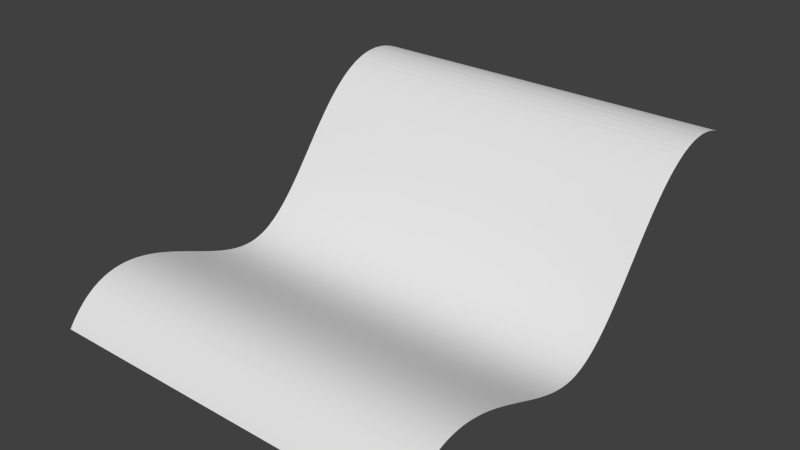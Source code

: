 # Source: pieza_surf.blend  (saved by Blender 2.82.7; exported with 4.5.12 LTS)
import bpy
from mathutils import Matrix  # noqa: F401  (used for matrix-valued properties, if any)

bpy.ops.wm.read_factory_settings(use_empty=True)
scene = bpy.context.scene
scene.name = 'Scene'

# ---- collections
col_collection_1 = bpy.data.collections.new('Collection 1'); scene.collection.children.link(col_collection_1)

# ---- world
world_world = bpy.data.worlds.new('World'); scene.world = world_world
world_world.color = (0.05088, 0.05088, 0.05088)
world_world.use_sun_shadow = False
world_world.sun_shadow_jitter_overblur = 0.0
world_world.cycles.sampling_method = 'NONE'
world_world.cycles.sample_map_resolution = 256

# ---- meshes
me_pieza3d_surf_m_no_hole = bpy.data.meshes.new('Pieza3D Surf m no hole')
me_pieza3d_surf_m_no_hole.from_pydata([(-0.105, -0.125, 0.1), (0.105, -0.125, 0.1), (-0.105, -0.123, 0.1009), (0.105, -0.123, 0.1009), (-0.105, -0.121, 0.1018), (0.105, -0.121, 0.1018), (-0.105, -0.119, 0.1026), (0.105, -0.119, 0.1026), (-0.105, -0.118, 0.1029), (0.105, -0.118, 0.1029), (-0.105, -0.117, 0.1033), (0.105, -0.117, 0.1033), (-0.105, -0.116, 0.1036), (0.105, -0.116, 0.1036), (-0.105, -0.115, 0.1039), (0.105, -0.115, 0.1039), (-0.105, -0.1134, 0.1043), (0.105, -0.1134, 0.1043), (-0.105, -0.1117, 0.1047), (0.105, -0.1117, 0.1047), (-0.105, -0.1101, 0.105), (0.105, -0.1101, 0.105), (-0.105, -0.1085, 0.1052), (0.105, -0.1085, 0.1052), (-0.105, -0.1069, 0.1054), (0.105, -0.1069, 0.1054), (-0.105, -0.1053, 0.1055), (0.105, -0.1053, 0.1055), (-0.105, -0.1036, 0.1056), (0.105, -0.1036, 0.1056), (-0.105, -0.1018, 0.1055), (0.105, -0.1018, 0.1055), (-0.105, -0.1, 0.1054), (0.105, -0.1, 0.1054), (-0.105, -0.0983, 0.1053), (0.105, -0.0983, 0.1053), (-0.105, -0.09659, 0.105), (0.105, -0.09659, 0.105), (-0.105, -0.0949, 0.1047), (0.105, -0.0949, 0.1047), (-0.105, -0.09323, 0.1043), (0.105, -0.09323, 0.1043), (-0.105, -0.09157, 0.1038), (0.105, -0.09157, 0.1038), (-0.105, -0.08995, 0.1033), (0.105, -0.08995, 0.1033), (-0.105, -0.08829, 0.1026), (0.105, -0.08829, 0.1026), (-0.105, -0.08666, 0.102), (0.105, -0.08666, 0.102), (-0.105, -0.08505, 0.1012), (0.105, -0.08505, 0.1012), (-0.105, -0.08346, 0.1004), (0.105, -0.08346, 0.1004), (-0.105, -0.0819, 0.09952), (0.105, -0.0819, 0.09952), (-0.105, -0.08061, 0.09875), (0.105, -0.08061, 0.09875), (-0.105, -0.07934, 0.09794), (0.105, -0.07934, 0.09794), (-0.105, -0.07808, 0.0971), (0.105, -0.07808, 0.0971), (-0.105, -0.07715, 0.09644), (0.105, -0.07715, 0.09644), (-0.105, -0.07622, 0.09577), (0.105, -0.07622, 0.09577), (-0.105, -0.07525, 0.09504), (0.105, -0.07525, 0.09504), (-0.105, -0.07429, 0.09429), (0.105, -0.07429, 0.09429), (-0.105, -0.07329, 0.09349), (0.105, -0.07329, 0.09349), (-0.105, -0.0723, 0.09266), (0.105, -0.0723, 0.09266), (-0.105, -0.0704, 0.09099), (0.105, -0.0704, 0.09099), (-0.105, -0.06851, 0.08926), (0.105, -0.06851, 0.08926), (-0.105, -0.06666, 0.08746), (0.105, -0.06666, 0.08746), (-0.105, -0.06558, 0.08637), (0.105, -0.06558, 0.08637), (-0.105, -0.0645, 0.08526), (0.105, -0.0645, 0.08526), (-0.105, -0.06332, 0.084), (0.105, -0.06332, 0.084), (-0.105, -0.06214, 0.08273), (0.105, -0.06214, 0.08273), (-0.105, -0.05994, 0.08025), (0.105, -0.05994, 0.08025), (-0.105, -0.05866, 0.07878), (0.105, -0.05866, 0.07878), (-0.105, -0.0574, 0.07729), (0.105, -0.0574, 0.07729), (-0.105, -0.05491, 0.07426), (0.105, -0.05491, 0.07426), (-0.105, -0.05244, 0.07118), (0.105, -0.05244, 0.07118), (-0.105, -0.05001, 0.06807), (0.105, -0.05001, 0.06807), (-0.105, -0.0484, 0.06598), (0.105, -0.0484, 0.06598), (-0.105, -0.0452, 0.06179), (0.105, -0.0452, 0.06179), (-0.105, -0.04044, 0.05552), (0.105, -0.04044, 0.05552), (-0.105, -0.03806, 0.05242), (0.105, -0.03806, 0.05242), (-0.105, -0.03611, 0.04992), (0.105, -0.03611, 0.04992), (-0.105, -0.03415, 0.04744), (0.105, -0.03415, 0.04744), (-0.105, -0.03249, 0.04539), (0.105, -0.03249, 0.04539), (-0.105, -0.03082, 0.04337), (0.105, -0.03082, 0.04337), (-0.105, -0.02898, 0.0412), (0.105, -0.02898, 0.0412), (-0.105, -0.02711, 0.03909), (0.105, -0.02711, 0.03909), (-0.105, -0.02523, 0.03703), (0.105, -0.02523, 0.03703), (-0.105, -0.02333, 0.03504), (0.105, -0.02333, 0.03504), (-0.105, -0.0214, 0.03313), (0.105, -0.0214, 0.03313), (-0.105, -0.02042, 0.0322), (0.105, -0.02042, 0.0322), (-0.105, -0.01944, 0.0313), (0.105, -0.01944, 0.0313), (-0.105, -0.01774, 0.0298), (0.105, -0.01774, 0.0298), (-0.105, -0.01603, 0.02838), (0.105, -0.01603, 0.02838), (-0.105, -0.01516, 0.0277), (0.105, -0.01516, 0.0277), (-0.105, -0.01428, 0.02704), (0.105, -0.01428, 0.02704), (-0.105, -0.01287, 0.02603), (0.105, -0.01287, 0.02603), (-0.105, -0.01144, 0.02507), (0.105, -0.01144, 0.02507), (-0.105, -0.009998, 0.02418), (0.105, -0.009998, 0.02418), (-0.105, -0.008536, 0.02334), (0.105, -0.008536, 0.02334), (-0.105, -0.007057, 0.02258), (0.105, -0.007057, 0.02258), (-0.105, -0.005511, 0.02186), (0.105, -0.005511, 0.02186), (-0.105, -0.004724, 0.02153), (0.105, -0.004724, 0.02153), (-0.105, -0.00393, 0.02122), (0.105, -0.00393, 0.02122), (-0.105, -0.00314, 0.02093), (0.105, -0.00314, 0.02093), (-0.105, -0.002344, 0.02066), (0.105, -0.002344, 0.02066), (-0.105, -0.001134, 0.0203), (0.105, -0.001134, 0.0203), (-0.105, 8.662e-05, 0.01998), (0.105, 8.662e-05, 0.01998), (-0.105, 0.001315, 0.01971), (0.105, 0.001315, 0.01971), (-0.105, 0.002552, 0.0195), (0.105, 0.002552, 0.0195), (-0.105, 0.00387, 0.01933), (0.105, 0.00387, 0.01933), (-0.105, 0.005199, 0.01921), (0.105, 0.005199, 0.01921), (-0.105, 0.00654, 0.01915), (0.105, 0.00654, 0.01915), (-0.105, 0.00789, 0.01914), (0.105, 0.00789, 0.01914), (-0.105, 0.008796, 0.01916), (0.105, 0.008796, 0.01916), (-0.105, 0.009705, 0.01919), (0.105, 0.009705, 0.01919), (-0.105, 0.01062, 0.01925), (0.105, 0.01062, 0.01925), (-0.105, 0.01154, 0.01933), (0.105, 0.01154, 0.01933), (-0.105, 0.01254, 0.01944), (0.105, 0.01254, 0.01944), (-0.105, 0.01354, 0.01957), (0.105, 0.01354, 0.01957), (-0.105, 0.0146, 0.01972), (0.105, 0.0146, 0.01972), (-0.105, 0.01565, 0.0199), (0.105, 0.01565, 0.0199), (-0.105, 0.01773, 0.02031), (0.105, 0.01773, 0.02031), (-0.105, 0.01982, 0.0208), (0.105, 0.01982, 0.0208), (-0.105, 0.02192, 0.02135), (0.105, 0.02192, 0.02135), (-0.105, 0.02403, 0.02196), (0.105, 0.02403, 0.02196), (-0.105, 0.02556, 0.02243), (0.105, 0.02556, 0.02243), (-0.105, 0.02708, 0.02293), (0.105, 0.02708, 0.02293), (-0.105, 0.02874, 0.0235), (0.105, 0.02874, 0.0235), (-0.105, 0.03041, 0.02409), (0.105, 0.03041, 0.02409), (-0.105, 0.03234, 0.02481), (0.105, 0.03234, 0.02481), (-0.105, 0.03428, 0.02556), (0.105, 0.03428, 0.02556), (-0.105, 0.0372, 0.02671), (0.105, 0.0372, 0.02671), (-0.105, 0.04013, 0.0279), (0.105, 0.04013, 0.0279), (-0.105, 0.04504, 0.02995), (0.105, 0.04504, 0.02995), (-0.105, 0.04998, 0.03201), (0.105, 0.04998, 0.03201), (-0.105, 0.05432, 0.03378), (0.105, 0.05432, 0.03378), (-0.105, 0.05649, 0.03464), (0.105, 0.05649, 0.03464), (-0.105, 0.05904, 0.03563), (0.105, 0.05904, 0.03563), (-0.105, 0.0616, 0.03657), (0.105, 0.0616, 0.03657), (-0.105, 0.06452, 0.03759), (0.105, 0.06452, 0.03759), (-0.105, 0.06597, 0.03807), (0.105, 0.06597, 0.03807), (-0.105, 0.06743, 0.03853), (0.105, 0.06743, 0.03853), (-0.105, 0.06938, 0.03912), (0.105, 0.06938, 0.03912), (-0.105, 0.07133, 0.03966), (0.105, 0.07133, 0.03966), (-0.105, 0.07327, 0.04016), (0.105, 0.07327, 0.04016), (-0.105, 0.07452, 0.04046), (0.105, 0.07452, 0.04046), (-0.105, 0.07578, 0.04074), (0.105, 0.07578, 0.04074), (-0.105, 0.07744, 0.04107), (0.105, 0.07744, 0.04107), (-0.105, 0.07911, 0.04136), (0.105, 0.07911, 0.04136), (-0.105, 0.08078, 0.04161), (0.105, 0.08078, 0.04161), (-0.105, 0.08265, 0.04183), (0.105, 0.08265, 0.04183), (-0.105, 0.08452, 0.04199), (0.105, 0.08452, 0.04199), (-0.105, 0.08639, 0.04209), (0.105, 0.08639, 0.04209), (-0.105, 0.08825, 0.04211), (0.105, 0.08825, 0.04211), (-0.105, 0.08922, 0.04209), (0.105, 0.08922, 0.04209), (-0.105, 0.09019, 0.04206), (0.105, 0.09019, 0.04206), (-0.105, 0.09114, 0.042), (0.105, 0.09114, 0.042), (-0.105, 0.09209, 0.04192), (0.105, 0.09209, 0.04192), (-0.105, 0.09336, 0.04179), (0.105, 0.09336, 0.04179), (-0.105, 0.09463, 0.04161), (0.105, 0.09463, 0.04161), (-0.105, 0.09589, 0.04139), (0.105, 0.09589, 0.04139), (-0.105, 0.09746, 0.04106), (0.105, 0.09746, 0.04106), (-0.105, 0.09902, 0.04066), (0.105, 0.09902, 0.04066), (-0.105, 0.1006, 0.04019), (0.105, 0.1006, 0.04019), (-0.105, 0.1021, 0.03966), (0.105, 0.1021, 0.03966), (-0.105, 0.1036, 0.03905), (0.105, 0.1036, 0.03905), (-0.105, 0.1051, 0.03837), (0.105, 0.1051, 0.03837), (-0.105, 0.1066, 0.03763), (0.105, 0.1066, 0.03763), (-0.105, 0.1081, 0.03681), (0.105, 0.1081, 0.03681), (-0.105, 0.1095, 0.03592), (0.105, 0.1095, 0.03592), (-0.105, 0.1109, 0.03496), (0.105, 0.1109, 0.03496), (-0.105, 0.1123, 0.03393), (0.105, 0.1123, 0.03393), (-0.105, 0.1137, 0.03282), (0.105, 0.1137, 0.03282), (-0.105, 0.1151, 0.03164), (0.105, 0.1151, 0.03164), (-0.105, 0.1164, 0.03039), (0.105, 0.1164, 0.03039), (-0.105, 0.1174, 0.02939), (0.105, 0.1174, 0.02939), (-0.105, 0.1184, 0.02836), (0.105, 0.1184, 0.02836), (-0.105, 0.1194, 0.02728), (0.105, 0.1194, 0.02728), (-0.105, 0.1201, 0.02644), (0.105, 0.1201, 0.02644), (-0.105, 0.1209, 0.02558), (0.105, 0.1209, 0.02558), (-0.105, 0.1223, 0.02381), (0.105, 0.1223, 0.02381), (-0.105, 0.1237, 0.02194), (0.105, 0.1237, 0.02194), (-0.105, 0.125, 0.02), (0.105, 0.125, 0.02)], [], [(0, 1, 2), (2, 1, 3), (2, 3, 4), (4, 3, 5), (4, 5, 6), (6, 5, 7), (6, 7, 8), (8, 7, 9), (8, 9, 10), (10, 9, 11), (10, 11, 12), (12, 11, 13), (12, 13, 14), (14, 13, 15), (14, 15, 16), (16, 15, 17), (16, 17, 18), (18, 17, 19), (18, 19, 20), (20, 19, 21), (20, 21, 22), (22, 21, 23), (22, 23, 24), (24, 23, 25), (24, 25, 26), (26, 25, 27), (26, 27, 28), (28, 27, 29), (28, 29, 30), (30, 29, 31), (30, 31, 32), (32, 31, 33), (32, 33, 34), (34, 33, 35), (34, 35, 36), (36, 35, 37), (36, 37, 38), (38, 37, 39), (38, 39, 40), (40, 39, 41), (40, 41, 42), (42, 41, 43), (42, 43, 44), (44, 43, 45), (44, 45, 46), (46, 45, 47), (46, 47, 48), (48, 47, 49), (48, 49, 50), (50, 49, 51), (50, 51, 52), (52, 51, 53), (52, 53, 54), (54, 53, 55), (54, 55, 56), (56, 55, 57), (56, 57, 58), (58, 57, 59), (58, 59, 60), (60, 59, 61), (60, 61, 62), (62, 61, 63), (62, 63, 64), (64, 63, 65), (64, 65, 66), (66, 65, 67), (66, 67, 68), (68, 67, 69), (68, 69, 70), (70, 69, 71), (70, 71, 72), (72, 71, 73), (72, 73, 74), (74, 73, 75), (74, 75, 76), (76, 75, 77), (76, 77, 78), (78, 77, 79), (78, 79, 80), (80, 79, 81), (80, 81, 82), (82, 81, 83), (82, 83, 84), (84, 83, 85), (84, 85, 86), (86, 85, 87), (86, 87, 88), (88, 87, 89), (88, 89, 90), (90, 89, 91), (90, 91, 92), (92, 91, 93), (92, 93, 94), (94, 93, 95), (94, 95, 96), (96, 95, 97), (96, 97, 98), (98, 97, 99), (98, 99, 100), (100, 99, 101), (100, 101, 102), (102, 101, 103), (102, 103, 104), (104, 103, 105), (104, 105, 106), (106, 105, 107), (106, 107, 108), (108, 107, 109), (108, 109, 110), (110, 109, 111), (110, 111, 112), (112, 111, 113), (112, 113, 114), (114, 113, 115), (114, 115, 116), (116, 115, 117), (116, 117, 118), (118, 117, 119), (118, 119, 120), (120, 119, 121), (120, 121, 122), (122, 121, 123), (122, 123, 124), (124, 123, 125), (124, 125, 126), (126, 125, 127), (126, 127, 128), (128, 127, 129), (128, 129, 130), (130, 129, 131), (130, 131, 132), (132, 131, 133), (132, 133, 134), (134, 133, 135), (134, 135, 136), (136, 135, 137), (136, 137, 138), (138, 137, 139), (138, 139, 140), (140, 139, 141), (140, 141, 142), (142, 141, 143), (142, 143, 144), (144, 143, 145), (144, 145, 146), (146, 145, 147), (146, 147, 148), (148, 147, 149), (148, 149, 150), (150, 149, 151), (150, 151, 152), (152, 151, 153), (152, 153, 154), (154, 153, 155), (154, 155, 156), (156, 155, 157), (156, 157, 158), (158, 157, 159), (158, 159, 160), (160, 159, 161), (160, 161, 162), (162, 161, 163), (162, 163, 164), (164, 163, 165), (164, 165, 166), (166, 165, 167), (166, 167, 168), (168, 167, 169), (168, 169, 170), (170, 169, 171), (170, 171, 172), (172, 171, 173), (172, 173, 174), (174, 173, 175), (174, 175, 176), (176, 175, 177), (176, 177, 178), (178, 177, 179), (178, 179, 180), (180, 179, 181), (180, 181, 182), (182, 181, 183), (182, 183, 184), (184, 183, 185), (184, 185, 186), (186, 185, 187), (186, 187, 188), (188, 187, 189), (188, 189, 190), (190, 189, 191), (190, 191, 192), (192, 191, 193), (192, 193, 194), (194, 193, 195), (194, 195, 196), (196, 195, 197), (196, 197, 198), (198, 197, 199), (198, 199, 200), (200, 199, 201), (200, 201, 202), (202, 201, 203), (202, 203, 204), (204, 203, 205), (204, 205, 206), (206, 205, 207), (206, 207, 208), (208, 207, 209), (208, 209, 210), (210, 209, 211), (210, 211, 212), (212, 211, 213), (212, 213, 214), (214, 213, 215), (214, 215, 216), (216, 215, 217), (216, 217, 218), (218, 217, 219), (218, 219, 220), (220, 219, 221), (220, 221, 222), (222, 221, 223), (222, 223, 224), (224, 223, 225), (224, 225, 226), (226, 225, 227), (226, 227, 228), (228, 227, 229), (228, 229, 230), (230, 229, 231), (230, 231, 232), (232, 231, 233), (232, 233, 234), (234, 233, 235), (234, 235, 236), (236, 235, 237), (236, 237, 238), (238, 237, 239), (238, 239, 240), (240, 239, 241), (240, 241, 242), (242, 241, 243), (242, 243, 244), (244, 243, 245), (244, 245, 246), (246, 245, 247), (246, 247, 248), (248, 247, 249), (248, 249, 250), (250, 249, 251), (250, 251, 252), (252, 251, 253), (252, 253, 254), (254, 253, 255), (254, 255, 256), (256, 255, 257), (256, 257, 258), (258, 257, 259), (258, 259, 260), (260, 259, 261), (260, 261, 262), (262, 261, 263), (262, 263, 264), (264, 263, 265), (264, 265, 266), (266, 265, 267), (266, 267, 268), (268, 267, 269), (268, 269, 270), (270, 269, 271), (270, 271, 272), (272, 271, 273), (272, 273, 274), (274, 273, 275), (274, 275, 276), (276, 275, 277), (276, 277, 278), (278, 277, 279), (278, 279, 280), (280, 279, 281), (280, 281, 282), (282, 281, 283), (282, 283, 284), (284, 283, 285), (284, 285, 286), (286, 285, 287), (286, 287, 288), (288, 287, 289), (288, 289, 290), (290, 289, 291), (290, 291, 292), (292, 291, 293), (292, 293, 294), (294, 293, 295), (294, 295, 296), (296, 295, 297), (296, 297, 298), (298, 297, 299), (298, 299, 300), (300, 299, 301), (300, 301, 302), (302, 301, 303), (302, 303, 304), (304, 303, 305), (304, 305, 306), (306, 305, 307), (306, 307, 308), (308, 307, 309), (308, 309, 310), (310, 309, 311), (310, 311, 312), (312, 311, 313)])
me_pieza3d_surf_m_no_hole.use_remesh_fix_poles = True
me_pieza3d_surf_m_no_hole.use_remesh_preserve_attributes = False
me_pieza3d_surf_m_no_hole.use_mirror_vertex_groups = False
me_pieza3d_surf_m_no_hole.update()

# ---- objects
ob_pieza3d_surf_m_no_hole = bpy.data.objects.new('Pieza3D Surf m no hole', me_pieza3d_surf_m_no_hole)

# ---- transforms, parenting, visibility, modifiers, constraints
ob_pieza3d_surf_m_no_hole.location = (0.7236, 0.0, 0.2652)
ob_pieza3d_surf_m_no_hole.rotation_euler = (0.0, -0.0, 3.142)
ob_pieza3d_surf_m_no_hole.lineart.crease_threshold = 0.0

# ---- collection membership
scene.collection.objects.link(ob_pieza3d_surf_m_no_hole)

# ---- scene / render settings (as saved in the file)
scene.frame_start = 1; scene.frame_end = 250; scene.frame_set(1)
scene.render.engine = 'BLENDER_EEVEE_NEXT'
scene.render.resolution_percentage = 50
scene.render.dither_intensity = 0.0
scene.cycles.use_denoising = False
scene.cycles.samples = 10
scene.cycles.sampling_pattern = 'TABULATED_SOBOL'
scene.cycles.light_sampling_threshold = 0.0
scene.cycles.use_adaptive_sampling = False
scene.cycles.use_light_tree = False
scene.cycles.blur_glossy = 0.0
scene.cycles.pixel_filter_type = 'GAUSSIAN'
scene.cycles.sample_clamp_indirect = 0.0
scene.view_settings.view_transform = 'Standard'
bpy.context.view_layer.update()

# ---- added for rendering (the .blend has no active camera and no usable light): camera, sun
cam_auto = bpy.data.cameras.new('AutoCamera')
cam_auto.lens = 50.0
cam_auto.sensor_width = 36.0
cam_auto.clip_end = 1000.0
ob_auto_camera = bpy.data.objects.new('AutoCamera', cam_auto)
scene.collection.objects.link(ob_auto_camera)
ob_auto_camera.location = (1.03611, -0.374984, 0.577534)
ob_auto_camera.rotation_euler = (1.09748, -7.21219e-08, 0.694738)
scene.camera = ob_auto_camera
light_auto_sun = bpy.data.lights.new('AutoSun', 'SUN')
light_auto_sun.energy = 3.0
light_auto_sun.angle = 0.0523599
ob_auto_sun = bpy.data.objects.new('AutoSun', light_auto_sun)
scene.collection.objects.link(ob_auto_sun)
ob_auto_sun.rotation_euler = (0.872665, 0.174533, 0.523599)
bpy.context.view_layer.update()
